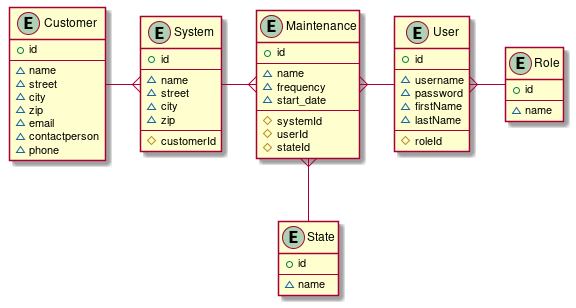

The diagram above was rendered by PlantUML. Its source (embedded in the PNG):
@startuml

entity User {
  +id
  --
  ~username
  ~password
  ~firstName
  ~lastName
  --
  #roleId
}

entity System {
  +id
  --
  ~name
  ~street
  ~city
  ~zip
  --
  #customerId
}

entity Maintenance {
  +id
  --
  ~name
  ~frequency
  ~start_date
  --
  #systemId
  #userId
  #stateId
}

entity Customer {
  +id
  --
  ~name
  ~street
  ~city
  ~zip
  ~email
  ~contactperson
  ~phone
}

entity State {
  +id
  --
  ~name
}

entity Role {
  +id
  --
  ~name
}

Customer -right-{ System
System -right-{ Maintenance
Maintenance }-- State
User }-right- Role
User -left-{ Maintenance
  
@enduml